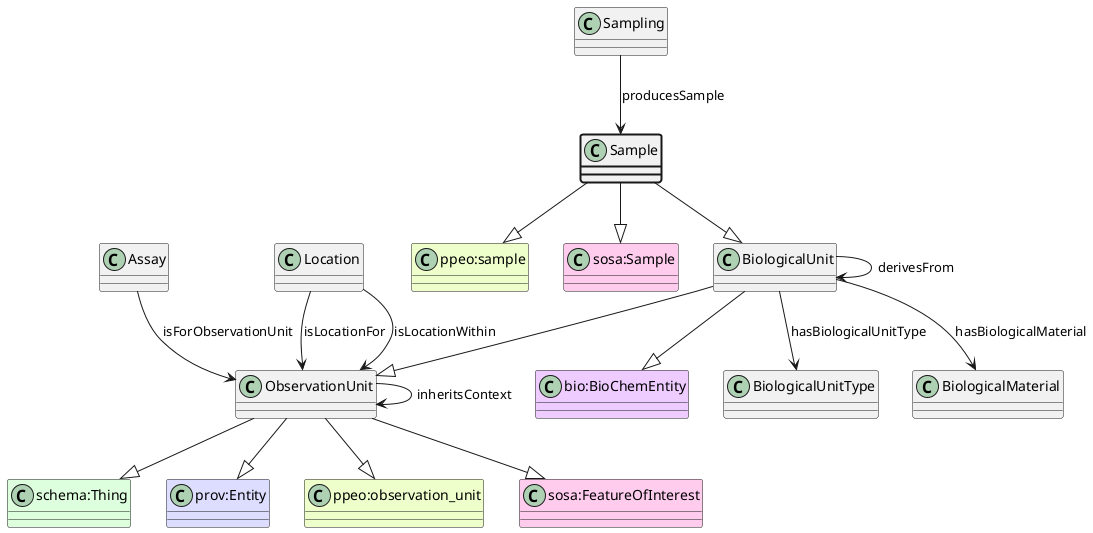

The diagram above was rendered by PlantUML. Its source (embedded in the PNG):
@startuml
class Sample  #line.bold
class "ppeo:sample" #EEFFCC 
Sample --|> "ppeo:sample"
class "sosa:Sample" #FFCCEE 
Sample --|> "sosa:Sample"
class BiologicalUnit  
class ObservationUnit  
class "schema:Thing" #DDFFDD 
ObservationUnit --|> "schema:Thing"
class "prov:Entity" #DDDDFF 
ObservationUnit --|> "prov:Entity"
class "ppeo:observation_unit" #EEFFCC 
ObservationUnit --|> "ppeo:observation_unit"
class "sosa:FeatureOfInterest" #FFCCEE 
ObservationUnit --|> "sosa:FeatureOfInterest"
BiologicalUnit --|> ObservationUnit
class "bio:BioChemEntity" #EECCFF 
BiologicalUnit --|> "bio:BioChemEntity"
Sample --|> BiologicalUnit
class Sampling 
Sampling --> Sample : producesSample
class BiologicalUnitType 
BiologicalUnit --> BiologicalUnitType : hasBiologicalUnitType
class BiologicalUnit 
BiologicalUnit --> BiologicalUnit : derivesFrom
class BiologicalMaterial 
BiologicalUnit --> BiologicalMaterial : hasBiologicalMaterial
class Assay 
Assay --> ObservationUnit : isForObservationUnit
class ObservationUnit 
ObservationUnit --> ObservationUnit : inheritsContext
class Location 
Location --> ObservationUnit : isLocationFor
class Location 
Location --> ObservationUnit : isLocationWithin
@enduml